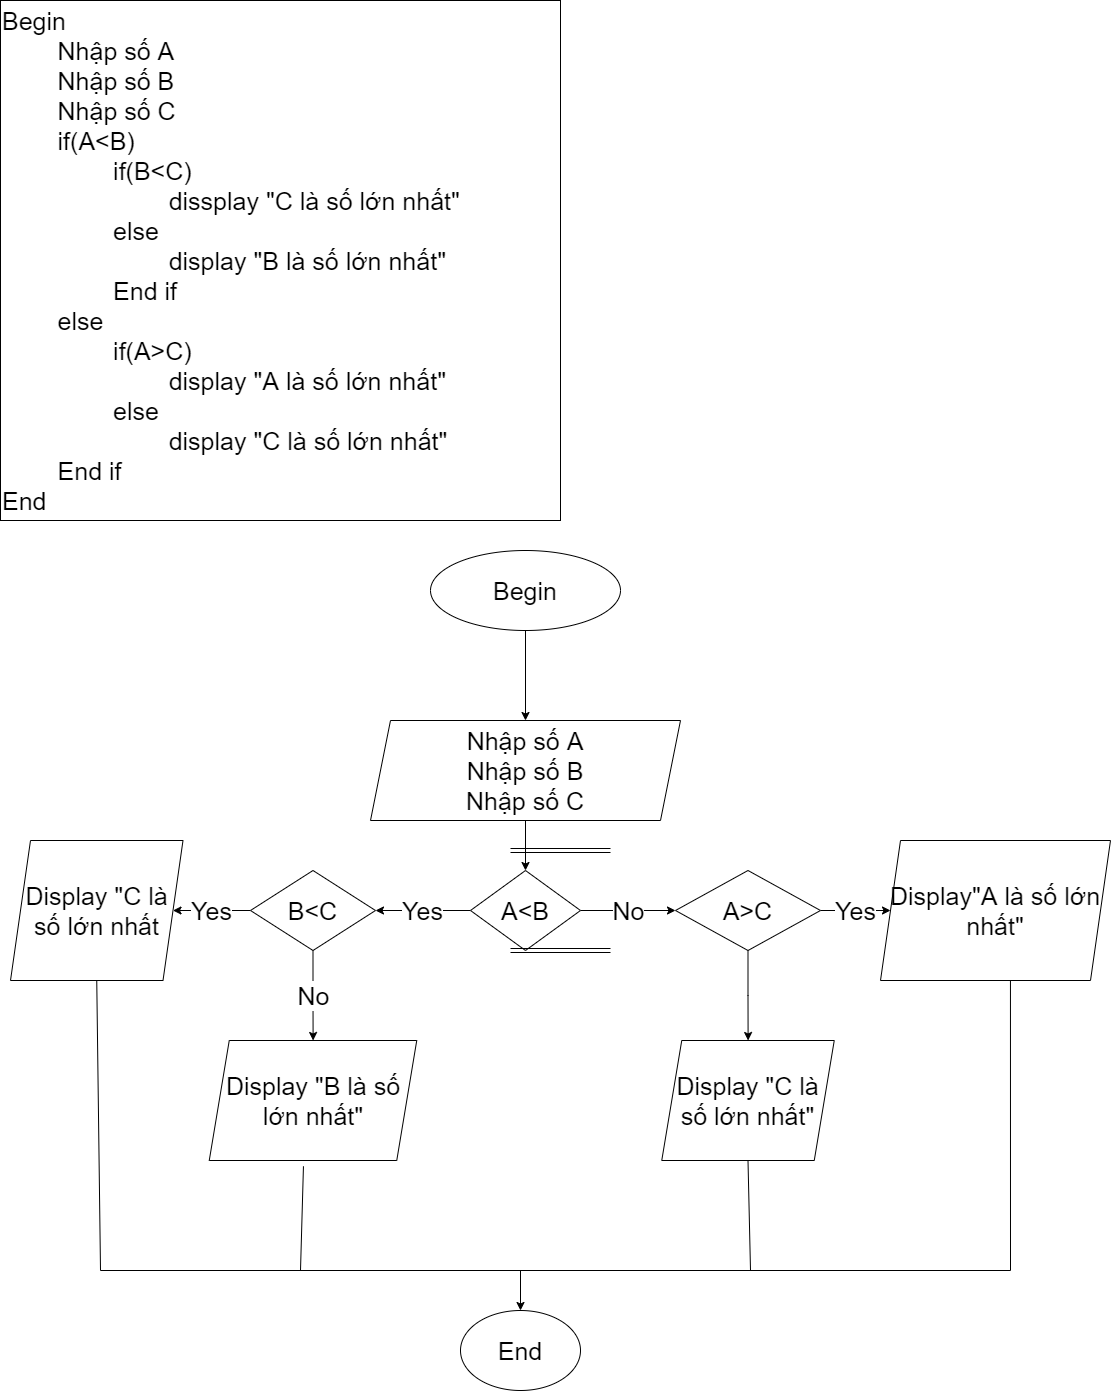

The diagram above was exported from draw.io. Its source (the exported page's mxGraphModel, read from the mxfile embedded in the PNG):
<mxGraphModel dx="1865" dy="579" grid="1" gridSize="10" guides="1" tooltips="1" connect="1" arrows="1" fold="1" page="1" pageScale="1" pageWidth="827" pageHeight="1169" math="0" shadow="0">
  <root>
    <mxCell id="0" />
    <mxCell id="1" parent="0" />
    <mxCell id="ALmdupqzSLO88cb4QI0d-2" value="Begin&lt;br&gt;&lt;span style=&quot;white-space: pre;&quot;&gt;&#09;&lt;/span&gt;Nhập số A&lt;br&gt;&lt;span style=&quot;white-space: pre;&quot;&gt;&#09;&lt;/span&gt;Nhập số B&lt;br&gt;&lt;span style=&quot;white-space: pre;&quot;&gt;&#09;&lt;/span&gt;Nhập số C&lt;br&gt;&lt;span style=&quot;white-space: pre;&quot;&gt;&#09;&lt;/span&gt;if(A&amp;lt;B)&lt;br&gt;&lt;span style=&quot;white-space: pre;&quot;&gt;&#09;&lt;/span&gt;&lt;span style=&quot;white-space: pre;&quot;&gt;&#09;&lt;/span&gt;if(B&amp;lt;C)&lt;br&gt;&lt;span style=&quot;white-space: pre;&quot;&gt;&#09;&lt;/span&gt;&lt;span style=&quot;white-space: pre;&quot;&gt;&#09;&lt;/span&gt;&lt;span style=&quot;white-space: pre;&quot;&gt;&#09;&lt;/span&gt;dissplay &quot;C là số lớn nhất&quot;&lt;br&gt;&lt;span style=&quot;white-space: pre;&quot;&gt;&#09;&lt;/span&gt;&lt;span style=&quot;white-space: pre;&quot;&gt;&#09;&lt;/span&gt;else&lt;br&gt;&lt;span style=&quot;white-space: pre;&quot;&gt;&#09;&lt;/span&gt;&lt;span style=&quot;white-space: pre;&quot;&gt;&#09;&lt;/span&gt;&lt;span style=&quot;white-space: pre;&quot;&gt;&#09;&lt;/span&gt;display &quot;B là số lớn nhất&quot;&lt;br&gt;&lt;span style=&quot;white-space: pre;&quot;&gt;&#09;&lt;/span&gt;&lt;span style=&quot;white-space: pre;&quot;&gt;&#09;&lt;/span&gt;End if&lt;br&gt;&lt;span style=&quot;white-space: pre;&quot;&gt;&#09;&lt;/span&gt;else&lt;br&gt;&lt;span style=&quot;white-space: pre;&quot;&gt;&#09;&lt;/span&gt;&lt;span style=&quot;white-space: pre;&quot;&gt;&#09;&lt;/span&gt;if(A&amp;gt;C)&lt;br&gt;&lt;span style=&quot;white-space: pre;&quot;&gt;&#09;&lt;/span&gt;&lt;span style=&quot;white-space: pre;&quot;&gt;&#09;&lt;/span&gt;&lt;span style=&quot;white-space: pre;&quot;&gt;&#09;&lt;/span&gt;display &quot;A là số lớn nhất&quot;&lt;br&gt;&lt;span style=&quot;white-space: pre;&quot;&gt;&#09;&lt;/span&gt;&lt;span style=&quot;white-space: pre;&quot;&gt;&#09;&lt;/span&gt;else&lt;br&gt;&lt;span style=&quot;white-space: pre;&quot;&gt;&#09;&lt;/span&gt;&lt;span style=&quot;white-space: pre;&quot;&gt;&#09;&lt;/span&gt;&lt;span style=&quot;white-space: pre;&quot;&gt;&#09;&lt;/span&gt;display &quot;C là số lớn nhất&quot;&lt;br&gt;&lt;span style=&quot;white-space: pre;&quot;&gt;&#09;&lt;/span&gt;End if&lt;br&gt;End" style="rounded=0;whiteSpace=wrap;html=1;fontSize=25;align=left;" vertex="1" parent="1">
      <mxGeometry x="-100" y="50" width="560" height="520" as="geometry" />
    </mxCell>
    <mxCell id="5VsDS7akqv5fXbmspsvT-3" value="" style="edgeStyle=orthogonalEdgeStyle;rounded=0;orthogonalLoop=1;jettySize=auto;html=1;fontSize=25;" edge="1" parent="1" source="5VsDS7akqv5fXbmspsvT-1" target="5VsDS7akqv5fXbmspsvT-2">
      <mxGeometry relative="1" as="geometry" />
    </mxCell>
    <mxCell id="5VsDS7akqv5fXbmspsvT-1" value="Begin" style="ellipse;whiteSpace=wrap;html=1;fontSize=25;" vertex="1" parent="1">
      <mxGeometry x="330" y="600" width="190" height="80" as="geometry" />
    </mxCell>
    <mxCell id="5VsDS7akqv5fXbmspsvT-5" value="" style="edgeStyle=orthogonalEdgeStyle;rounded=0;orthogonalLoop=1;jettySize=auto;html=1;fontSize=25;" edge="1" parent="1" source="5VsDS7akqv5fXbmspsvT-2" target="5VsDS7akqv5fXbmspsvT-7">
      <mxGeometry relative="1" as="geometry">
        <mxPoint x="425" y="960" as="targetPoint" />
      </mxGeometry>
    </mxCell>
    <mxCell id="5VsDS7akqv5fXbmspsvT-2" value="Nhập số A&lt;br&gt;Nhập số B&lt;br&gt;Nhập số C" style="shape=parallelogram;perimeter=parallelogramPerimeter;whiteSpace=wrap;html=1;fixedSize=1;fontSize=25;" vertex="1" parent="1">
      <mxGeometry x="270" y="770" width="310" height="100" as="geometry" />
    </mxCell>
    <mxCell id="5VsDS7akqv5fXbmspsvT-6" style="edgeStyle=orthogonalEdgeStyle;rounded=0;orthogonalLoop=1;jettySize=auto;html=1;fontSize=25;entryX=0.5;entryY=0;entryDx=0;entryDy=0;" edge="1" parent="1">
      <mxGeometry relative="1" as="geometry">
        <mxPoint x="425" y="960" as="targetPoint" />
        <mxPoint x="425" y="960" as="sourcePoint" />
        <Array as="points" />
      </mxGeometry>
    </mxCell>
    <mxCell id="5VsDS7akqv5fXbmspsvT-9" value="Yes" style="edgeStyle=orthogonalEdgeStyle;rounded=0;orthogonalLoop=1;jettySize=auto;html=1;fontSize=25;" edge="1" parent="1" source="5VsDS7akqv5fXbmspsvT-7" target="5VsDS7akqv5fXbmspsvT-8">
      <mxGeometry relative="1" as="geometry" />
    </mxCell>
    <mxCell id="5VsDS7akqv5fXbmspsvT-15" value="No" style="edgeStyle=orthogonalEdgeStyle;rounded=0;orthogonalLoop=1;jettySize=auto;html=1;fontSize=25;" edge="1" parent="1" source="5VsDS7akqv5fXbmspsvT-7" target="5VsDS7akqv5fXbmspsvT-14">
      <mxGeometry relative="1" as="geometry" />
    </mxCell>
    <mxCell id="5VsDS7akqv5fXbmspsvT-7" value="A&amp;lt;B" style="rhombus;whiteSpace=wrap;html=1;fontSize=25;" vertex="1" parent="1">
      <mxGeometry x="370" y="920" width="110" height="80" as="geometry" />
    </mxCell>
    <mxCell id="5VsDS7akqv5fXbmspsvT-11" value="Yes" style="edgeStyle=orthogonalEdgeStyle;rounded=0;orthogonalLoop=1;jettySize=auto;html=1;fontSize=25;" edge="1" parent="1" source="5VsDS7akqv5fXbmspsvT-8" target="5VsDS7akqv5fXbmspsvT-10">
      <mxGeometry relative="1" as="geometry" />
    </mxCell>
    <mxCell id="5VsDS7akqv5fXbmspsvT-13" value="No" style="edgeStyle=orthogonalEdgeStyle;rounded=0;orthogonalLoop=1;jettySize=auto;html=1;fontSize=25;" edge="1" parent="1" source="5VsDS7akqv5fXbmspsvT-8" target="5VsDS7akqv5fXbmspsvT-12">
      <mxGeometry relative="1" as="geometry" />
    </mxCell>
    <mxCell id="5VsDS7akqv5fXbmspsvT-8" value="B&amp;lt;C" style="rhombus;whiteSpace=wrap;html=1;fontSize=25;" vertex="1" parent="1">
      <mxGeometry x="150" y="920" width="125" height="80" as="geometry" />
    </mxCell>
    <mxCell id="5VsDS7akqv5fXbmspsvT-10" value="Display &quot;C là số lớn nhất" style="shape=parallelogram;perimeter=parallelogramPerimeter;whiteSpace=wrap;html=1;fixedSize=1;fontSize=25;" vertex="1" parent="1">
      <mxGeometry x="-90" y="890" width="172.5" height="140" as="geometry" />
    </mxCell>
    <mxCell id="5VsDS7akqv5fXbmspsvT-12" value="Display &quot;B là số lớn nhất&quot;" style="shape=parallelogram;perimeter=parallelogramPerimeter;whiteSpace=wrap;html=1;fixedSize=1;fontSize=25;" vertex="1" parent="1">
      <mxGeometry x="108.75" y="1090" width="207.5" height="120" as="geometry" />
    </mxCell>
    <mxCell id="5VsDS7akqv5fXbmspsvT-17" value="Yes" style="edgeStyle=orthogonalEdgeStyle;rounded=0;orthogonalLoop=1;jettySize=auto;html=1;fontSize=25;" edge="1" parent="1" source="5VsDS7akqv5fXbmspsvT-14" target="5VsDS7akqv5fXbmspsvT-16">
      <mxGeometry relative="1" as="geometry" />
    </mxCell>
    <mxCell id="5VsDS7akqv5fXbmspsvT-19" value="" style="edgeStyle=orthogonalEdgeStyle;rounded=0;orthogonalLoop=1;jettySize=auto;html=1;fontSize=25;" edge="1" parent="1" source="5VsDS7akqv5fXbmspsvT-14" target="5VsDS7akqv5fXbmspsvT-18">
      <mxGeometry relative="1" as="geometry" />
    </mxCell>
    <mxCell id="5VsDS7akqv5fXbmspsvT-14" value="A&amp;gt;C" style="rhombus;whiteSpace=wrap;html=1;fontSize=25;" vertex="1" parent="1">
      <mxGeometry x="575" y="920" width="145" height="80" as="geometry" />
    </mxCell>
    <mxCell id="5VsDS7akqv5fXbmspsvT-16" value="Display&quot;A là số lớn nhất&quot;" style="shape=parallelogram;perimeter=parallelogramPerimeter;whiteSpace=wrap;html=1;fixedSize=1;fontSize=25;" vertex="1" parent="1">
      <mxGeometry x="780" y="890" width="230" height="140" as="geometry" />
    </mxCell>
    <mxCell id="5VsDS7akqv5fXbmspsvT-18" value="Display &quot;C là số lớn nhất&quot;" style="shape=parallelogram;perimeter=parallelogramPerimeter;whiteSpace=wrap;html=1;fixedSize=1;fontSize=25;" vertex="1" parent="1">
      <mxGeometry x="561.25" y="1090" width="172.5" height="120" as="geometry" />
    </mxCell>
    <mxCell id="5VsDS7akqv5fXbmspsvT-22" value="" style="shape=link;html=1;rounded=0;fontSize=25;" edge="1" parent="1">
      <mxGeometry width="100" relative="1" as="geometry">
        <mxPoint x="410" y="900" as="sourcePoint" />
        <mxPoint x="510" y="900" as="targetPoint" />
      </mxGeometry>
    </mxCell>
    <mxCell id="5VsDS7akqv5fXbmspsvT-23" value="" style="shape=link;html=1;rounded=0;fontSize=25;" edge="1" parent="1">
      <mxGeometry width="100" relative="1" as="geometry">
        <mxPoint x="410" y="1000" as="sourcePoint" />
        <mxPoint x="510" y="1000" as="targetPoint" />
      </mxGeometry>
    </mxCell>
    <mxCell id="5VsDS7akqv5fXbmspsvT-27" value="" style="endArrow=none;html=1;rounded=0;fontSize=25;entryX=0.5;entryY=1;entryDx=0;entryDy=0;" edge="1" parent="1" target="5VsDS7akqv5fXbmspsvT-10">
      <mxGeometry width="50" height="50" relative="1" as="geometry">
        <mxPoint y="1320" as="sourcePoint" />
        <mxPoint x="420" y="1280" as="targetPoint" />
      </mxGeometry>
    </mxCell>
    <mxCell id="5VsDS7akqv5fXbmspsvT-28" value="" style="endArrow=none;html=1;rounded=0;fontSize=25;exitX=0.454;exitY=1.048;exitDx=0;exitDy=0;exitPerimeter=0;" edge="1" parent="1" source="5VsDS7akqv5fXbmspsvT-12">
      <mxGeometry width="50" height="50" relative="1" as="geometry">
        <mxPoint x="370" y="1330" as="sourcePoint" />
        <mxPoint x="200" y="1320" as="targetPoint" />
      </mxGeometry>
    </mxCell>
    <mxCell id="5VsDS7akqv5fXbmspsvT-29" value="" style="endArrow=none;html=1;rounded=0;fontSize=25;entryX=0.5;entryY=1;entryDx=0;entryDy=0;" edge="1" parent="1" target="5VsDS7akqv5fXbmspsvT-18">
      <mxGeometry width="50" height="50" relative="1" as="geometry">
        <mxPoint x="650" y="1320" as="sourcePoint" />
        <mxPoint x="420" y="1280" as="targetPoint" />
      </mxGeometry>
    </mxCell>
    <mxCell id="5VsDS7akqv5fXbmspsvT-30" value="" style="endArrow=none;html=1;rounded=0;fontSize=25;exitX=0.565;exitY=1;exitDx=0;exitDy=0;exitPerimeter=0;" edge="1" parent="1" source="5VsDS7akqv5fXbmspsvT-16">
      <mxGeometry width="50" height="50" relative="1" as="geometry">
        <mxPoint x="370" y="1330" as="sourcePoint" />
        <mxPoint x="910" y="1320" as="targetPoint" />
      </mxGeometry>
    </mxCell>
    <mxCell id="5VsDS7akqv5fXbmspsvT-31" value="" style="endArrow=none;html=1;rounded=0;fontSize=25;" edge="1" parent="1">
      <mxGeometry width="50" height="50" relative="1" as="geometry">
        <mxPoint y="1320" as="sourcePoint" />
        <mxPoint x="910" y="1320" as="targetPoint" />
      </mxGeometry>
    </mxCell>
    <mxCell id="5VsDS7akqv5fXbmspsvT-32" value="" style="endArrow=classic;html=1;rounded=0;fontSize=25;" edge="1" parent="1" target="5VsDS7akqv5fXbmspsvT-33">
      <mxGeometry width="50" height="50" relative="1" as="geometry">
        <mxPoint x="420" y="1320" as="sourcePoint" />
        <mxPoint x="420" y="1400" as="targetPoint" />
      </mxGeometry>
    </mxCell>
    <mxCell id="5VsDS7akqv5fXbmspsvT-33" value="End" style="ellipse;whiteSpace=wrap;html=1;fontSize=25;" vertex="1" parent="1">
      <mxGeometry x="360" y="1360" width="120" height="80" as="geometry" />
    </mxCell>
  </root>
</mxGraphModel>